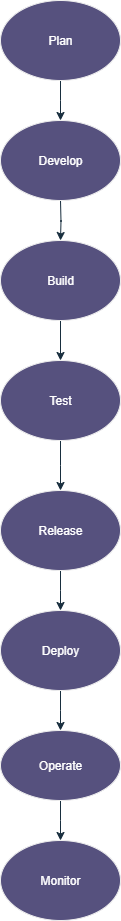

The diagram above was exported from draw.io. Its source (the exported page's mxGraphModel, read from the mxfile embedded in the PNG):
<mxGraphModel dx="1034" dy="570" grid="1" gridSize="10" guides="1" tooltips="1" connect="1" arrows="1" fold="1" page="1" pageScale="1" pageWidth="850" pageHeight="1100" math="0" shadow="0">
  <root>
    <mxCell id="0" />
    <mxCell id="1" parent="0" />
    <mxCell id="xKDGKoMVJ2UzuhClil78-5" style="edgeStyle=orthogonalEdgeStyle;rounded=0;orthogonalLoop=1;jettySize=auto;html=1;exitX=0.5;exitY=1;exitDx=0;exitDy=0;labelBackgroundColor=none;strokeColor=#182E3E;fontColor=default;" edge="1" parent="1" source="xKDGKoMVJ2UzuhClil78-1">
      <mxGeometry relative="1" as="geometry">
        <mxPoint x="400" y="150" as="targetPoint" />
      </mxGeometry>
    </mxCell>
    <mxCell id="xKDGKoMVJ2UzuhClil78-1" value="Plan" style="ellipse;whiteSpace=wrap;html=1;labelBackgroundColor=none;fillColor=#56517E;strokeColor=#EEEEEE;fontColor=#FFFFFF;" vertex="1" parent="1">
      <mxGeometry x="340" y="30" width="120" height="80" as="geometry" />
    </mxCell>
    <mxCell id="xKDGKoMVJ2UzuhClil78-7" style="edgeStyle=orthogonalEdgeStyle;rounded=0;orthogonalLoop=1;jettySize=auto;html=1;exitX=0.5;exitY=1;exitDx=0;exitDy=0;labelBackgroundColor=none;strokeColor=#182E3E;fontColor=default;" edge="1" parent="1">
      <mxGeometry relative="1" as="geometry">
        <mxPoint x="400" y="270" as="targetPoint" />
        <mxPoint x="400" y="230" as="sourcePoint" />
      </mxGeometry>
    </mxCell>
    <mxCell id="xKDGKoMVJ2UzuhClil78-12" style="edgeStyle=orthogonalEdgeStyle;rounded=0;orthogonalLoop=1;jettySize=auto;html=1;exitX=0.5;exitY=1;exitDx=0;exitDy=0;entryX=0.5;entryY=0;entryDx=0;entryDy=0;labelBackgroundColor=none;strokeColor=#182E3E;fontColor=default;" edge="1" parent="1" source="xKDGKoMVJ2UzuhClil78-8" target="xKDGKoMVJ2UzuhClil78-10">
      <mxGeometry relative="1" as="geometry" />
    </mxCell>
    <mxCell id="xKDGKoMVJ2UzuhClil78-8" value="Build" style="ellipse;whiteSpace=wrap;html=1;labelBackgroundColor=none;fillColor=#56517E;strokeColor=#EEEEEE;fontColor=#FFFFFF;" vertex="1" parent="1">
      <mxGeometry x="340" y="270" width="120" height="80" as="geometry" />
    </mxCell>
    <mxCell id="xKDGKoMVJ2UzuhClil78-11" style="edgeStyle=orthogonalEdgeStyle;rounded=0;orthogonalLoop=1;jettySize=auto;html=1;labelBackgroundColor=none;strokeColor=#182E3E;fontColor=default;" edge="1" parent="1" source="xKDGKoMVJ2UzuhClil78-10">
      <mxGeometry relative="1" as="geometry">
        <mxPoint x="400" y="520" as="targetPoint" />
      </mxGeometry>
    </mxCell>
    <mxCell id="xKDGKoMVJ2UzuhClil78-10" value="Test" style="ellipse;whiteSpace=wrap;html=1;labelBackgroundColor=none;fillColor=#56517E;strokeColor=#EEEEEE;fontColor=#FFFFFF;" vertex="1" parent="1">
      <mxGeometry x="340" y="390" width="120" height="80" as="geometry" />
    </mxCell>
    <mxCell id="xKDGKoMVJ2UzuhClil78-14" style="edgeStyle=orthogonalEdgeStyle;rounded=0;orthogonalLoop=1;jettySize=auto;html=1;labelBackgroundColor=none;strokeColor=#182E3E;fontColor=default;" edge="1" parent="1" source="xKDGKoMVJ2UzuhClil78-13">
      <mxGeometry relative="1" as="geometry">
        <mxPoint x="400" y="640" as="targetPoint" />
      </mxGeometry>
    </mxCell>
    <mxCell id="xKDGKoMVJ2UzuhClil78-13" value="Release" style="ellipse;whiteSpace=wrap;html=1;labelBackgroundColor=none;fillColor=#56517E;strokeColor=#EEEEEE;fontColor=#FFFFFF;" vertex="1" parent="1">
      <mxGeometry x="340" y="520" width="120" height="80" as="geometry" />
    </mxCell>
    <mxCell id="xKDGKoMVJ2UzuhClil78-17" value="Develop" style="ellipse;whiteSpace=wrap;html=1;labelBackgroundColor=none;fillColor=#56517E;strokeColor=#EEEEEE;fontColor=#FFFFFF;" vertex="1" parent="1">
      <mxGeometry x="340" y="150" width="120" height="80" as="geometry" />
    </mxCell>
    <mxCell id="xKDGKoMVJ2UzuhClil78-19" style="edgeStyle=orthogonalEdgeStyle;rounded=0;orthogonalLoop=1;jettySize=auto;html=1;labelBackgroundColor=none;strokeColor=#182E3E;fontColor=default;" edge="1" parent="1" source="xKDGKoMVJ2UzuhClil78-18">
      <mxGeometry relative="1" as="geometry">
        <mxPoint x="400" y="760" as="targetPoint" />
      </mxGeometry>
    </mxCell>
    <mxCell id="xKDGKoMVJ2UzuhClil78-18" value="Deploy" style="ellipse;whiteSpace=wrap;html=1;labelBackgroundColor=none;fillColor=#56517E;strokeColor=#EEEEEE;fontColor=#FFFFFF;" vertex="1" parent="1">
      <mxGeometry x="340" y="640" width="120" height="80" as="geometry" />
    </mxCell>
    <mxCell id="xKDGKoMVJ2UzuhClil78-23" style="edgeStyle=orthogonalEdgeStyle;rounded=0;orthogonalLoop=1;jettySize=auto;html=1;exitX=0.5;exitY=1;exitDx=0;exitDy=0;labelBackgroundColor=none;strokeColor=#182E3E;fontColor=default;" edge="1" parent="1" source="xKDGKoMVJ2UzuhClil78-20">
      <mxGeometry relative="1" as="geometry">
        <mxPoint x="400" y="870" as="targetPoint" />
      </mxGeometry>
    </mxCell>
    <mxCell id="xKDGKoMVJ2UzuhClil78-20" value="Operate" style="ellipse;whiteSpace=wrap;html=1;labelBackgroundColor=none;fillColor=#56517E;strokeColor=#EEEEEE;fontColor=#FFFFFF;" vertex="1" parent="1">
      <mxGeometry x="340" y="760" width="120" height="70" as="geometry" />
    </mxCell>
    <mxCell id="xKDGKoMVJ2UzuhClil78-24" value="Monitor" style="ellipse;whiteSpace=wrap;html=1;labelBackgroundColor=none;fillColor=#56517E;strokeColor=#EEEEEE;fontColor=#FFFFFF;" vertex="1" parent="1">
      <mxGeometry x="340" y="870" width="120" height="80" as="geometry" />
    </mxCell>
  </root>
</mxGraphModel>